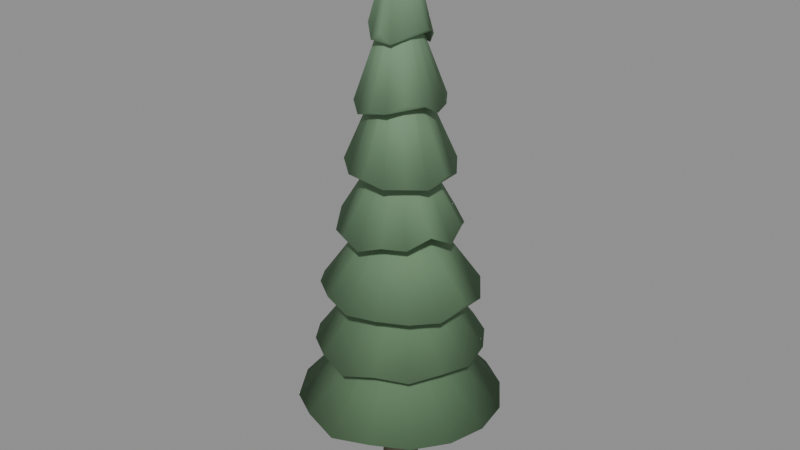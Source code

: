 # Source: cedar_a.blend  (saved by Blender 5.1.30; exported with 4.5.12 LTS)
import bpy
from mathutils import Matrix  # noqa: F401  (used for matrix-valued properties, if any)

bpy.ops.wm.read_factory_settings(use_empty=True)
scene = bpy.context.scene
scene.name = 'Scene'

# ---- materials (node trees are filled in below, after node groups)
mat_m_cedar_a = bpy.data.materials.new('M_cedar_a')

# ---- material node trees
mat_m_cedar_a.use_nodes = True; mat_m_cedar_a.node_tree.nodes.clear()
_N = mat_m_cedar_a.node_tree.nodes; _L = mat_m_cedar_a.node_tree.links
n0 = _N.new('ShaderNodeBsdfPrincipled'); n0.name = 'Principled BSDF'; n0.location = (-200, 100)
n0.inputs[2].default_value = 0.88
n0.inputs[13].default_value = 0.15
n1 = _N.new('ShaderNodeOutputMaterial'); n1.name = 'Material Output'; n1.location = (200, 100)
n2 = _N.new('ShaderNodeVertexColor'); n2.name = 'Color Attribute'; n2.location = (0, 0)
n2.layer_name = 'Col'
_L.new(n0.outputs[0], n1.inputs[0])
_L.new(n2.outputs[0], n0.inputs[0])
n1.is_active_output = True

# ---- meshes
me_cone = bpy.data.meshes.new('Cone')
me_cone.from_pydata([(0.0, 0.095, 0.0), (0.0, 0.0475, 0.768), (0.05584, 0.07686, 0.0), (0.02792, 0.03843, 0.768), (0.09035, 0.02936, 0.0), (0.04518, 0.01468, 0.768), (0.09035, -0.02936, 0.0), (0.04518, -0.01468, 0.768), (0.05584, -0.07686, 0.0), (0.02792, -0.03843, 0.768), (0.0, -0.095, 0.0), (0.0, -0.0475, 0.768), (-0.05584, -0.07686, 0.0), (-0.02792, -0.03843, 0.768), (-0.09035, -0.02936, 0.0), (-0.04518, -0.01468, 0.768), (-0.09035, 0.02936, 0.0), (-0.04518, 0.01468, 0.768), (-0.05584, 0.07686, 0.0), (-0.02792, 0.03843, 0.768), (0.0, 0.4875, 0.4691), (0.0, 0.05764, 0.9667), (0.1847, 0.4459, 0.4789), (0.02207, 0.05329, 0.9663), (0.3404, 0.3404, 0.4813), (0.04076, 0.04076, 0.9667), (0.4501, 0.1864, 0.4698), (0.05323, 0.02205, 0.9669), (0.485, 0.0, 0.474), (0.05767, 0.0, 0.9664), (0.4451, -0.1844, 0.4805), (0.05347, -0.02215, 0.9648), (0.3394, -0.3394, 0.4841), (0.04095, -0.04095, 0.9644), (0.1819, -0.4393, 0.4932), (0.0221, -0.05336, 0.9657), (0.0, -0.4872, 0.4697), (0.0, -0.05752, 0.9676), (-0.1824, -0.4404, 0.4906), (-0.02194, -0.05296, 0.9693), (-0.3438, -0.3438, 0.4716), (-0.04036, -0.04036, 0.9714), (-0.4411, -0.1827, 0.4891), (-0.0525, -0.02174, 0.9735), (-0.4925, 0.0, 0.4591), (-0.05681, 0.0, 0.9736), (-0.4433, 0.1836, 0.4845), (-0.0527, 0.02183, 0.9716), (-0.3418, 0.3418, 0.4773), (-0.04051, 0.04051, 0.9695), (-0.1835, 0.4429, 0.4852), (-0.022, 0.05312, 0.9679), (0.0, 0.401, 0.7731), (0.0, 0.04842, 1.275), (0.1516, 0.366, 0.7888), (0.01851, 0.04468, 1.276), (0.2799, 0.2799, 0.7899), (0.0343, 0.0343, 1.273), (0.3655, 0.1514, 0.7904), (0.04511, 0.01869, 1.268), (0.3991, 0.0, 0.7793), (0.04904, 0.0, 1.265), (0.3639, -0.1507, 0.7959), (0.04533, -0.01878, 1.264), (0.2821, -0.2821, 0.7796), (0.0347, -0.0347, 1.264), (0.1504, -0.3632, 0.7984), (0.0188, -0.0454, 1.263), (0.0, -0.4046, 0.7619), (0.0, -0.04925, 1.261), (-0.1512, -0.3649, 0.7925), (-0.0189, -0.04564, 1.259), (-0.2802, -0.2802, 0.7883), (-0.03504, -0.03504, 1.256), (-0.3719, -0.1541, 0.7683), (-0.04585, -0.01899, 1.255), (-0.405, 0.0, 0.7606), (-0.04949, 0.0, 1.257), (-0.3694, 0.153, 0.7771), (-0.04547, 0.01883, 1.262), (-0.2876, 0.2876, 0.7549), (-0.03458, 0.03458, 1.267), (-0.1529, 0.3691, 0.7779), (-0.0186, 0.04491, 1.272), (0.0, 0.375, 1.045), (0.0, 0.04465, 1.53), (0.1415, 0.3415, 1.067), (0.01711, 0.04131, 1.529), (0.2597, 0.2597, 1.077), (0.03164, 0.03164, 1.528), (0.3464, 0.1435, 1.045), (0.04141, 0.01715, 1.526), (0.3646, 0.0, 1.088), (0.04492, 0.0, 1.524), (0.3452, -0.143, 1.051), (0.04151, -0.0172, 1.523), (0.2621, -0.2621, 1.063), (0.03177, -0.03177, 1.524), (0.1411, -0.3405, 1.072), (0.01721, -0.04156, 1.522), (0.0, -0.3708, 1.063), (0.0, -0.04502, 1.521), (-0.1395, -0.3367, 1.089), (-0.01724, -0.04161, 1.521), (-0.2576, -0.2576, 1.09), (-0.03185, -0.03185, 1.521), (-0.3427, -0.1419, 1.062), (-0.04148, -0.01718, 1.524), (-0.3616, 0.0, 1.101), (-0.04468, 0.0, 1.53), (-0.3428, 0.142, 1.061), (-0.04113, 0.01704, 1.534), (-0.2602, 0.2602, 1.074), (-0.03146, 0.03146, 1.534), (-0.1416, 0.342, 1.065), (-0.01706, 0.04119, 1.532), (0.0, 0.2839, 1.373), (0.0, 0.03417, 1.828), (0.1075, 0.2596, 1.392), (0.01309, 0.0316, 1.826), (0.2021, 0.2021, 1.36), (0.02432, 0.02432, 1.819), (0.2586, 0.1071, 1.398), (0.03198, 0.01324, 1.81), (0.2862, 0.0, 1.358), (0.03474, 0.0, 1.805), (0.2559, -0.106, 1.418), (0.03212, -0.0133, 1.804), (0.2005, -0.2005, 1.375), (0.0246, -0.0246, 1.803), (0.1082, -0.2612, 1.381), (0.0133, -0.0321, 1.805), (0.0, -0.2889, 1.341), (0.0, -0.03466, 1.808), (-0.1089, -0.263, 1.368), (-0.01322, -0.03192, 1.813), (-0.2035, -0.2035, 1.348), (-0.02438, -0.02438, 1.816), (-0.2567, -0.1063, 1.412), (-0.03189, -0.01321, 1.814), (-0.2887, 0.0, 1.342), (-0.03459, 0.0, 1.811), (-0.2673, 0.1107, 1.338), (-0.03195, 0.01323, 1.812), (-0.1993, 0.1993, 1.386), (-0.02437, 0.02437, 1.816), (-0.1094, 0.2642, 1.36), (-0.01313, 0.03169, 1.823), (0.0, 0.2512, 1.64), (0.0, 0.02997, 2.159), (0.09516, 0.2297, 1.661), (0.01148, 0.02771, 2.157), (0.1744, 0.1744, 1.679), (0.02114, 0.02114, 2.163), (0.2317, 0.09597, 1.643), (0.02741, 0.01135, 2.176), (0.2475, 0.0, 1.671), (0.02946, 0.0, 2.187), (0.2329, -0.09647, 1.632), (0.02707, -0.01121, 2.196), (0.1766, -0.1766, 1.652), (0.02066, -0.02066, 2.2), (0.096, -0.2318, 1.642), (0.01118, -0.027, 2.2), (0.0, -0.2479, 1.668), (0.0, -0.02929, 2.196), (-0.0953, -0.2301, 1.658), (-0.01124, -0.02715, 2.191), (-0.1732, -0.1732, 1.694), (-0.02085, -0.02085, 2.186), (-0.2284, -0.09462, 1.674), (-0.02739, -0.01134, 2.177), (-0.2476, 0.0, 1.671), (-0.02985, 0.0, 2.166), (-0.2296, 0.0951, 1.663), (-0.02765, 0.01146, 2.161), (-0.1751, 0.1751, 1.67), (-0.02115, 0.02115, 2.162), (-0.09627, 0.2324, 1.636), (-0.01145, 0.02763, 2.162), (0.0, 0.2038, 1.897), (0.0, 0.02401, 2.438), (0.07632, 0.1842, 1.951), (0.009212, 0.02224, 2.433), (0.1397, 0.1397, 1.973), (0.01708, 0.01708, 2.427), (0.184, 0.07621, 1.954), (0.02234, 0.009252, 2.425), (0.2003, 0.0, 1.94), (0.02412, 0.0, 2.43), (0.1816, -0.07521, 1.986), (0.02216, -0.009181, 2.44), (0.1383, -0.1383, 1.998), (0.0169, -0.0169, 2.447), (0.07614, -0.1838, 1.956), (0.009145, -0.02208, 2.448), (0.0, -0.1989, 1.957), (0.0, -0.02393, 2.445), (-0.07726, -0.1865, 1.92), (-0.009161, -0.02212, 2.444), (-0.1406, -0.1406, 1.957), (-0.0169, -0.0169, 2.448), (-0.1851, -0.07666, 1.94), (-0.022, -0.009113, 2.455), (-0.1925, 0.0, 2.035), (-0.02379, 0.0, 2.456), (-0.1838, 0.07615, 1.956), (-0.02203, 0.009127, 2.452), (-0.1425, 0.1425, 1.925), (-0.01692, 0.01692, 2.445), (-0.07634, 0.1843, 1.95), (-0.009174, 0.02215, 2.441), (0.0, 0.138, 2.202), (0.0, 0.01637, 2.712), (0.05326, 0.1286, 2.179), (0.006272, 0.01514, 2.71), (0.09647, 0.09647, 2.234), (0.01161, 0.01161, 2.706), (0.1248, 0.05168, 2.262), (0.01519, 0.006294, 2.702), (0.1341, 0.0, 2.281), (0.01647, 0.0, 2.699), (0.1242, -0.05146, 2.274), (0.01523, -0.00631, 2.696), (0.09572, -0.09572, 2.256), (0.01168, -0.01168, 2.692), (0.05231, -0.1263, 2.229), (0.006333, -0.01529, 2.688), (0.0, -0.1346, 2.272), (0.0, -0.01657, 2.685), (-0.05229, -0.1262, 2.23), (-0.006332, -0.01529, 2.688), (-0.09452, -0.09452, 2.29), (-0.01167, -0.01167, 2.695), (-0.1247, -0.05165, 2.264), (-0.0152, -0.006296, 2.701), (-0.1358, 0.0, 2.247), (-0.01643, 0.0, 2.704), (-0.1249, 0.05172, 2.26), (-0.01517, 0.006285, 2.705), (-0.09703, 0.09703, 2.219), (-0.0116, 0.0116, 2.708), (-0.05281, 0.1275, 2.203), (-0.006268, 0.01513, 2.711)], [], [(0, 1, 3, 2), (2, 3, 5, 4), (4, 5, 7, 6), (6, 7, 9, 8), (8, 9, 11, 10), (10, 11, 13, 12), (12, 13, 15, 14), (14, 15, 17, 16), (3, 1, 19, 17, 15, 13, 11, 9, 7, 5), (16, 17, 19, 18), (18, 19, 1, 0), (0, 2, 4, 6, 8, 10, 12, 14, 16, 18), (20, 21, 23, 22), (22, 23, 25, 24), (24, 25, 27, 26), (26, 27, 29, 28), (28, 29, 31, 30), (30, 31, 33, 32), (32, 33, 35, 34), (34, 35, 37, 36), (36, 37, 39, 38), (38, 39, 41, 40), (40, 41, 43, 42), (42, 43, 45, 44), (44, 45, 47, 46), (46, 47, 49, 48), (23, 21, 51, 49, 47, 45, 43, 41, 39, 37, 35, 33, 31, 29, 27, 25), (48, 49, 51, 50), (50, 51, 21, 20), (20, 22, 24, 26, 28, 30, 32, 34, 36, 38, 40, 42, 44, 46, 48, 50), (52, 53, 55, 54), (54, 55, 57, 56), (56, 57, 59, 58), (58, 59, 61, 60), (60, 61, 63, 62), (62, 63, 65, 64), (64, 65, 67, 66), (66, 67, 69, 68), (68, 69, 71, 70), (70, 71, 73, 72), (72, 73, 75, 74), (74, 75, 77, 76), (76, 77, 79, 78), (78, 79, 81, 80), (55, 53, 83, 81, 79, 77, 75, 73, 71, 69, 67, 65, 63, 61, 59, 57), (80, 81, 83, 82), (82, 83, 53, 52), (52, 54, 56, 58, 60, 62, 64, 66, 68, 70, 72, 74, 76, 78, 80, 82), (84, 85, 87, 86), (86, 87, 89, 88), (88, 89, 91, 90), (90, 91, 93, 92), (92, 93, 95, 94), (94, 95, 97, 96), (96, 97, 99, 98), (98, 99, 101, 100), (100, 101, 103, 102), (102, 103, 105, 104), (104, 105, 107, 106), (106, 107, 109, 108), (108, 109, 111, 110), (110, 111, 113, 112), (87, 85, 115, 113, 111, 109, 107, 105, 103, 101, 99, 97, 95, 93, 91, 89), (112, 113, 115, 114), (114, 115, 85, 84), (84, 86, 88, 90, 92, 94, 96, 98, 100, 102, 104, 106, 108, 110, 112, 114), (116, 117, 119, 118), (118, 119, 121, 120), (120, 121, 123, 122), (122, 123, 125, 124), (124, 125, 127, 126), (126, 127, 129, 128), (128, 129, 131, 130), (130, 131, 133, 132), (132, 133, 135, 134), (134, 135, 137, 136), (136, 137, 139, 138), (138, 139, 141, 140), (140, 141, 143, 142), (142, 143, 145, 144), (119, 117, 147, 145, 143, 141, 139, 137, 135, 133, 131, 129, 127, 125, 123, 121), (144, 145, 147, 146), (146, 147, 117, 116), (116, 118, 120, 122, 124, 126, 128, 130, 132, 134, 136, 138, 140, 142, 144, 146), (148, 149, 151, 150), (150, 151, 153, 152), (152, 153, 155, 154), (154, 155, 157, 156), (156, 157, 159, 158), (158, 159, 161, 160), (160, 161, 163, 162), (162, 163, 165, 164), (164, 165, 167, 166), (166, 167, 169, 168), (168, 169, 171, 170), (170, 171, 173, 172), (172, 173, 175, 174), (174, 175, 177, 176), (151, 149, 179, 177, 175, 173, 171, 169, 167, 165, 163, 161, 159, 157, 155, 153), (176, 177, 179, 178), (178, 179, 149, 148), (148, 150, 152, 154, 156, 158, 160, 162, 164, 166, 168, 170, 172, 174, 176, 178), (180, 181, 183, 182), (182, 183, 185, 184), (184, 185, 187, 186), (186, 187, 189, 188), (188, 189, 191, 190), (190, 191, 193, 192), (192, 193, 195, 194), (194, 195, 197, 196), (196, 197, 199, 198), (198, 199, 201, 200), (200, 201, 203, 202), (202, 203, 205, 204), (204, 205, 207, 206), (206, 207, 209, 208), (183, 181, 211, 209, 207, 205, 203, 201, 199, 197, 195, 193, 191, 189, 187, 185), (208, 209, 211, 210), (210, 211, 181, 180), (180, 182, 184, 186, 188, 190, 192, 194, 196, 198, 200, 202, 204, 206, 208, 210), (212, 213, 215, 214), (214, 215, 217, 216), (216, 217, 219, 218), (218, 219, 221, 220), (220, 221, 223, 222), (222, 223, 225, 224), (224, 225, 227, 226), (226, 227, 229, 228), (228, 229, 231, 230), (230, 231, 233, 232), (232, 233, 235, 234), (234, 235, 237, 236), (236, 237, 239, 238), (238, 239, 241, 240), (215, 213, 243, 241, 239, 237, 235, 233, 231, 229, 227, 225, 223, 221, 219, 217), (240, 241, 243, 242), (242, 243, 213, 212), (212, 214, 216, 218, 220, 222, 224, 226, 228, 230, 232, 234, 236, 238, 240, 242)])
me_cone.polygons.foreach_set('use_smooth', [True] * 138)
_uv = me_cone.uv_layers.new(name='UVMap')
_uv.uv.foreach_set('vector', [1.0, 0.5, 1.0, 1.0, 0.9, 1.0, 0.9, 0.5, 0.9, 0.5, 0.9, 1.0, 0.8, 1.0, 0.8, 0.5, 0.8, 0.5, 0.8, 1.0, 0.7, 1.0, 0.7, 0.5, 0.7, 0.5, 0.7, 1.0, 0.6, 1.0, 0.6, 0.5, 0.6, 0.5, 0.6, 1.0, 0.5, 1.0, 0.5, 0.5, 0.5, 0.5, 0.5, 1.0, 0.4, 1.0, 0.4, 0.5, 0.4, 0.5, 0.4, 1.0, 0.3, 1.0, 0.3, 0.5, 0.3, 0.5, 0.3, 1.0, 0.2, 1.0, 0.2, 0.5, 0.3911, 0.4442, 0.25, 0.49, 0.1089, 0.4442, 0.02175, 0.3242, 0.02175, 0.1758, 0.1089, 0.05584, 0.25, 0.01, 0.3911, 0.05584, 0.4783, 0.1758, 0.4783, 0.3242, 0.2, 0.5, 0.2, 1.0, 0.1, 1.0, 0.1, 0.5, 0.1, 0.5, 0.1, 1.0, -7.451e-08, 1.0, -7.451e-08, 0.5, 0.75, 0.49, 0.8911, 0.4442, 0.9783, 0.3242, 0.9783, 0.1758, 0.8911, 0.05584, 0.75, 0.01, 0.6089, 0.05584, 0.5217, 0.1758, 0.5217, 0.3242, 0.6089, 0.4442, 1.0, 0.5, 1.0, 1.0, 0.9375, 1.0, 0.9375, 0.5, 0.9375, 0.5, 0.9375, 1.0, 0.875, 1.0, 0.875, 0.5, 0.875, 0.5, 0.875, 1.0, 0.8125, 1.0, 0.8125, 0.5, 0.8125, 0.5, 0.8125, 1.0, 0.75, 1.0, 0.75, 0.5, 0.75, 0.5, 0.75, 1.0, 0.6875, 1.0, 0.6875, 0.5, 0.6875, 0.5, 0.6875, 1.0, 0.625, 1.0, 0.625, 0.5, 0.625, 0.5, 0.625, 1.0, 0.5625, 1.0, 0.5625, 0.5, 0.5625, 0.5, 0.5625, 1.0, 0.5, 1.0, 0.5, 0.5, 0.5, 0.5, 0.5, 1.0, 0.4375, 1.0, 0.4375, 0.5, 0.4375, 0.5, 0.4375, 1.0, 0.375, 1.0, 0.375, 0.5, 0.375, 0.5, 0.375, 1.0, 0.3125, 1.0, 0.3125, 0.5, 0.3125, 0.5, 0.3125, 1.0, 0.25, 1.0, 0.25, 0.5, 0.25, 0.5, 0.25, 1.0, 0.1875, 1.0, 0.1875, 0.5, 0.1875, 0.5, 0.1875, 1.0, 0.125, 1.0, 0.125, 0.5, 0.3418, 0.4717, 0.25, 0.49, 0.1582, 0.4717, 0.08029, 0.4197, 0.02827, 0.3418, 0.01, 0.25, 0.02827, 0.1582, 0.08029, 0.08029, 0.1582, 0.02827, 0.25, 0.01, 0.3418, 0.02827, 0.4197, 0.08029, 0.4717, 0.1582, 0.49, 0.25, 0.4717, 0.3418, 0.4197, 0.4197, 0.125, 0.5, 0.125, 1.0, 0.0625, 1.0, 0.0625, 0.5, 0.0625, 0.5, 0.0625, 1.0, 0.0, 1.0, 0.0, 0.5, 0.75, 0.49, 0.8418, 0.4717, 0.9197, 0.4197, 0.9717, 0.3418, 0.99, 0.25, 0.9717, 0.1582, 0.9197, 0.08029, 0.8418, 0.02827, 0.75, 0.01, 0.6582, 0.02827, 0.5803, 0.08029, 0.5283, 0.1582, 0.51, 0.25, 0.5283, 0.3418, 0.5803, 0.4197, 0.6582, 0.4717, 1.0, 0.5, 1.0, 1.0, 0.9375, 1.0, 0.9375, 0.5, 0.9375, 0.5, 0.9375, 1.0, 0.875, 1.0, 0.875, 0.5, 0.875, 0.5, 0.875, 1.0, 0.8125, 1.0, 0.8125, 0.5, 0.8125, 0.5, 0.8125, 1.0, 0.75, 1.0, 0.75, 0.5, 0.75, 0.5, 0.75, 1.0, 0.6875, 1.0, 0.6875, 0.5, 0.6875, 0.5, 0.6875, 1.0, 0.625, 1.0, 0.625, 0.5, 0.625, 0.5, 0.625, 1.0, 0.5625, 1.0, 0.5625, 0.5, 0.5625, 0.5, 0.5625, 1.0, 0.5, 1.0, 0.5, 0.5, 0.5, 0.5, 0.5, 1.0, 0.4375, 1.0, 0.4375, 0.5, 0.4375, 0.5, 0.4375, 1.0, 0.375, 1.0, 0.375, 0.5, 0.375, 0.5, 0.375, 1.0, 0.3125, 1.0, 0.3125, 0.5, 0.3125, 0.5, 0.3125, 1.0, 0.25, 1.0, 0.25, 0.5, 0.25, 0.5, 0.25, 1.0, 0.1875, 1.0, 0.1875, 0.5, 0.1875, 0.5, 0.1875, 1.0, 0.125, 1.0, 0.125, 0.5, 0.3418, 0.4717, 0.25, 0.49, 0.1582, 0.4717, 0.08029, 0.4197, 0.02827, 0.3418, 0.01, 0.25, 0.02827, 0.1582, 0.08029, 0.08029, 0.1582, 0.02827, 0.25, 0.01, 0.3418, 0.02827, 0.4197, 0.08029, 0.4717, 0.1582, 0.49, 0.25, 0.4717, 0.3418, 0.4197, 0.4197, 0.125, 0.5, 0.125, 1.0, 0.0625, 1.0, 0.0625, 0.5, 0.0625, 0.5, 0.0625, 1.0, 0.0, 1.0, 0.0, 0.5, 0.75, 0.49, 0.8418, 0.4717, 0.9197, 0.4197, 0.9717, 0.3418, 0.99, 0.25, 0.9717, 0.1582, 0.9197, 0.08029, 0.8418, 0.02827, 0.75, 0.01, 0.6582, 0.02827, 0.5803, 0.08029, 0.5283, 0.1582, 0.51, 0.25, 0.5283, 0.3418, 0.5803, 0.4197, 0.6582, 0.4717, 1.0, 0.5, 1.0, 1.0, 0.9375, 1.0, 0.9375, 0.5, 0.9375, 0.5, 0.9375, 1.0, 0.875, 1.0, 0.875, 0.5, 0.875, 0.5, 0.875, 1.0, 0.8125, 1.0, 0.8125, 0.5, 0.8125, 0.5, 0.8125, 1.0, 0.75, 1.0, 0.75, 0.5, 0.75, 0.5, 0.75, 1.0, 0.6875, 1.0, 0.6875, 0.5, 0.6875, 0.5, 0.6875, 1.0, 0.625, 1.0, 0.625, 0.5, 0.625, 0.5, 0.625, 1.0, 0.5625, 1.0, 0.5625, 0.5, 0.5625, 0.5, 0.5625, 1.0, 0.5, 1.0, 0.5, 0.5, 0.5, 0.5, 0.5, 1.0, 0.4375, 1.0, 0.4375, 0.5, 0.4375, 0.5, 0.4375, 1.0, 0.375, 1.0, 0.375, 0.5, 0.375, 0.5, 0.375, 1.0, 0.3125, 1.0, 0.3125, 0.5, 0.3125, 0.5, 0.3125, 1.0, 0.25, 1.0, 0.25, 0.5, 0.25, 0.5, 0.25, 1.0, 0.1875, 1.0, 0.1875, 0.5, 0.1875, 0.5, 0.1875, 1.0, 0.125, 1.0, 0.125, 0.5, 0.3418, 0.4717, 0.25, 0.49, 0.1582, 0.4717, 0.08029, 0.4197, 0.02827, 0.3418, 0.01, 0.25, 0.02827, 0.1582, 0.08029, 0.08029, 0.1582, 0.02827, 0.25, 0.01, 0.3418, 0.02827, 0.4197, 0.08029, 0.4717, 0.1582, 0.49, 0.25, 0.4717, 0.3418, 0.4197, 0.4197, 0.125, 0.5, 0.125, 1.0, 0.0625, 1.0, 0.0625, 0.5, 0.0625, 0.5, 0.0625, 1.0, 0.0, 1.0, 0.0, 0.5, 0.75, 0.49, 0.8418, 0.4717, 0.9197, 0.4197, 0.9717, 0.3418, 0.99, 0.25, 0.9717, 0.1582, 0.9197, 0.08029, 0.8418, 0.02827, 0.75, 0.01, 0.6582, 0.02827, 0.5803, 0.08029, 0.5283, 0.1582, 0.51, 0.25, 0.5283, 0.3418, 0.5803, 0.4197, 0.6582, 0.4717, 1.0, 0.5, 1.0, 1.0, 0.9375, 1.0, 0.9375, 0.5, 0.9375, 0.5, 0.9375, 1.0, 0.875, 1.0, 0.875, 0.5, 0.875, 0.5, 0.875, 1.0, 0.8125, 1.0, 0.8125, 0.5, 0.8125, 0.5, 0.8125, 1.0, 0.75, 1.0, 0.75, 0.5, 0.75, 0.5, 0.75, 1.0, 0.6875, 1.0, 0.6875, 0.5, 0.6875, 0.5, 0.6875, 1.0, 0.625, 1.0, 0.625, 0.5, 0.625, 0.5, 0.625, 1.0, 0.5625, 1.0, 0.5625, 0.5, 0.5625, 0.5, 0.5625, 1.0, 0.5, 1.0, 0.5, 0.5, 0.5, 0.5, 0.5, 1.0, 0.4375, 1.0, 0.4375, 0.5, 0.4375, 0.5, 0.4375, 1.0, 0.375, 1.0, 0.375, 0.5, 0.375, 0.5, 0.375, 1.0, 0.3125, 1.0, 0.3125, 0.5, 0.3125, 0.5, 0.3125, 1.0, 0.25, 1.0, 0.25, 0.5, 0.25, 0.5, 0.25, 1.0, 0.1875, 1.0, 0.1875, 0.5, 0.1875, 0.5, 0.1875, 1.0, 0.125, 1.0, 0.125, 0.5, 0.3418, 0.4717, 0.25, 0.49, 0.1582, 0.4717, 0.08029, 0.4197, 0.02827, 0.3418, 0.01, 0.25, 0.02827, 0.1582, 0.08029, 0.08029, 0.1582, 0.02827, 0.25, 0.01, 0.3418, 0.02827, 0.4197, 0.08029, 0.4717, 0.1582, 0.49, 0.25, 0.4717, 0.3418, 0.4197, 0.4197, 0.125, 0.5, 0.125, 1.0, 0.0625, 1.0, 0.0625, 0.5, 0.0625, 0.5, 0.0625, 1.0, 0.0, 1.0, 0.0, 0.5, 0.75, 0.49, 0.8418, 0.4717, 0.9197, 0.4197, 0.9717, 0.3418, 0.99, 0.25, 0.9717, 0.1582, 0.9197, 0.08029, 0.8418, 0.02827, 0.75, 0.01, 0.6582, 0.02827, 0.5803, 0.08029, 0.5283, 0.1582, 0.51, 0.25, 0.5283, 0.3418, 0.5803, 0.4197, 0.6582, 0.4717, 1.0, 0.5, 1.0, 1.0, 0.9375, 1.0, 0.9375, 0.5, 0.9375, 0.5, 0.9375, 1.0, 0.875, 1.0, 0.875, 0.5, 0.875, 0.5, 0.875, 1.0, 0.8125, 1.0, 0.8125, 0.5, 0.8125, 0.5, 0.8125, 1.0, 0.75, 1.0, 0.75, 0.5, 0.75, 0.5, 0.75, 1.0, 0.6875, 1.0, 0.6875, 0.5, 0.6875, 0.5, 0.6875, 1.0, 0.625, 1.0, 0.625, 0.5, 0.625, 0.5, 0.625, 1.0, 0.5625, 1.0, 0.5625, 0.5, 0.5625, 0.5, 0.5625, 1.0, 0.5, 1.0, 0.5, 0.5, 0.5, 0.5, 0.5, 1.0, 0.4375, 1.0, 0.4375, 0.5, 0.4375, 0.5, 0.4375, 1.0, 0.375, 1.0, 0.375, 0.5, 0.375, 0.5, 0.375, 1.0, 0.3125, 1.0, 0.3125, 0.5, 0.3125, 0.5, 0.3125, 1.0, 0.25, 1.0, 0.25, 0.5, 0.25, 0.5, 0.25, 1.0, 0.1875, 1.0, 0.1875, 0.5, 0.1875, 0.5, 0.1875, 1.0, 0.125, 1.0, 0.125, 0.5, 0.3418, 0.4717, 0.25, 0.49, 0.1582, 0.4717, 0.08029, 0.4197, 0.02827, 0.3418, 0.01, 0.25, 0.02827, 0.1582, 0.08029, 0.08029, 0.1582, 0.02827, 0.25, 0.01, 0.3418, 0.02827, 0.4197, 0.08029, 0.4717, 0.1582, 0.49, 0.25, 0.4717, 0.3418, 0.4197, 0.4197, 0.125, 0.5, 0.125, 1.0, 0.0625, 1.0, 0.0625, 0.5, 0.0625, 0.5, 0.0625, 1.0, 0.0, 1.0, 0.0, 0.5, 0.75, 0.49, 0.8418, 0.4717, 0.9197, 0.4197, 0.9717, 0.3418, 0.99, 0.25, 0.9717, 0.1582, 0.9197, 0.08029, 0.8418, 0.02827, 0.75, 0.01, 0.6582, 0.02827, 0.5803, 0.08029, 0.5283, 0.1582, 0.51, 0.25, 0.5283, 0.3418, 0.5803, 0.4197, 0.6582, 0.4717, 1.0, 0.5, 1.0, 1.0, 0.9375, 1.0, 0.9375, 0.5, 0.9375, 0.5, 0.9375, 1.0, 0.875, 1.0, 0.875, 0.5, 0.875, 0.5, 0.875, 1.0, 0.8125, 1.0, 0.8125, 0.5, 0.8125, 0.5, 0.8125, 1.0, 0.75, 1.0, 0.75, 0.5, 0.75, 0.5, 0.75, 1.0, 0.6875, 1.0, 0.6875, 0.5, 0.6875, 0.5, 0.6875, 1.0, 0.625, 1.0, 0.625, 0.5, 0.625, 0.5, 0.625, 1.0, 0.5625, 1.0, 0.5625, 0.5, 0.5625, 0.5, 0.5625, 1.0, 0.5, 1.0, 0.5, 0.5, 0.5, 0.5, 0.5, 1.0, 0.4375, 1.0, 0.4375, 0.5, 0.4375, 0.5, 0.4375, 1.0, 0.375, 1.0, 0.375, 0.5, 0.375, 0.5, 0.375, 1.0, 0.3125, 1.0, 0.3125, 0.5, 0.3125, 0.5, 0.3125, 1.0, 0.25, 1.0, 0.25, 0.5, 0.25, 0.5, 0.25, 1.0, 0.1875, 1.0, 0.1875, 0.5, 0.1875, 0.5, 0.1875, 1.0, 0.125, 1.0, 0.125, 0.5, 0.3418, 0.4717, 0.25, 0.49, 0.1582, 0.4717, 0.08029, 0.4197, 0.02827, 0.3418, 0.01, 0.25, 0.02827, 0.1582, 0.08029, 0.08029, 0.1582, 0.02827, 0.25, 0.01, 0.3418, 0.02827, 0.4197, 0.08029, 0.4717, 0.1582, 0.49, 0.25, 0.4717, 0.3418, 0.4197, 0.4197, 0.125, 0.5, 0.125, 1.0, 0.0625, 1.0, 0.0625, 0.5, 0.0625, 0.5, 0.0625, 1.0, 0.0, 1.0, 0.0, 0.5, 0.75, 0.49, 0.8418, 0.4717, 0.9197, 0.4197, 0.9717, 0.3418, 0.99, 0.25, 0.9717, 0.1582, 0.9197, 0.08029, 0.8418, 0.02827, 0.75, 0.01, 0.6582, 0.02827, 0.5803, 0.08029, 0.5283, 0.1582, 0.51, 0.25, 0.5283, 0.3418, 0.5803, 0.4197, 0.6582, 0.4717, 1.0, 0.5, 1.0, 1.0, 0.9375, 1.0, 0.9375, 0.5, 0.9375, 0.5, 0.9375, 1.0, 0.875, 1.0, 0.875, 0.5, 0.875, 0.5, 0.875, 1.0, 0.8125, 1.0, 0.8125, 0.5, 0.8125, 0.5, 0.8125, 1.0, 0.75, 1.0, 0.75, 0.5, 0.75, 0.5, 0.75, 1.0, 0.6875, 1.0, 0.6875, 0.5, 0.6875, 0.5, 0.6875, 1.0, 0.625, 1.0, 0.625, 0.5, 0.625, 0.5, 0.625, 1.0, 0.5625, 1.0, 0.5625, 0.5, 0.5625, 0.5, 0.5625, 1.0, 0.5, 1.0, 0.5, 0.5, 0.5, 0.5, 0.5, 1.0, 0.4375, 1.0, 0.4375, 0.5, 0.4375, 0.5, 0.4375, 1.0, 0.375, 1.0, 0.375, 0.5, 0.375, 0.5, 0.375, 1.0, 0.3125, 1.0, 0.3125, 0.5, 0.3125, 0.5, 0.3125, 1.0, 0.25, 1.0, 0.25, 0.5, 0.25, 0.5, 0.25, 1.0, 0.1875, 1.0, 0.1875, 0.5, 0.1875, 0.5, 0.1875, 1.0, 0.125, 1.0, 0.125, 0.5, 0.3418, 0.4717, 0.25, 0.49, 0.1582, 0.4717, 0.08029, 0.4197, 0.02827, 0.3418, 0.01, 0.25, 0.02827, 0.1582, 0.08029, 0.08029, 0.1582, 0.02827, 0.25, 0.01, 0.3418, 0.02827, 0.4197, 0.08029, 0.4717, 0.1582, 0.49, 0.25, 0.4717, 0.3418, 0.4197, 0.4197, 0.125, 0.5, 0.125, 1.0, 0.0625, 1.0, 0.0625, 0.5, 0.0625, 0.5, 0.0625, 1.0, 0.0, 1.0, 0.0, 0.5, 0.75, 0.49, 0.8418, 0.4717, 0.9197, 0.4197, 0.9717, 0.3418, 0.99, 0.25, 0.9717, 0.1582, 0.9197, 0.08029, 0.8418, 0.02827, 0.75, 0.01, 0.6582, 0.02827, 0.5803, 0.08029, 0.5283, 0.1582, 0.51, 0.25, 0.5283, 0.3418, 0.5803, 0.4197, 0.6582, 0.4717])
_ca = me_cone.color_attributes.new('Col', 'FLOAT_COLOR', 'POINT')
_ca.data.foreach_set('color', [0.1654, 0.1241, 0.08823, 1.0, 0.1255, 0.2203, 0.1228, 1.0, 0.1702, 0.1277, 0.09078, 1.0, 0.1256, 0.2202, 0.1227, 1.0, 0.1732, 0.1299, 0.09238, 1.0, 0.1249, 0.2187, 0.1219, 1.0, 0.1715, 0.1286, 0.09148, 1.0, 0.1238, 0.2167, 0.1208, 1.0, 0.1659, 0.1244, 0.08849, 1.0, 0.1228, 0.215, 0.1198, 1.0, 0.161, 0.1207, 0.08585, 1.0, 0.1222, 0.2142, 0.1194, 1.0, 0.1573, 0.118, 0.08391, 1.0, 0.1222, 0.2145, 0.1196, 1.0, 0.1557, 0.1168, 0.08304, 1.0, 0.1227, 0.2158, 0.1203, 1.0, 0.1584, 0.1188, 0.08446, 1.0, 0.1237, 0.2176, 0.1213, 1.0, 0.1617, 0.1213, 0.08627, 1.0, 0.1247, 0.2193, 0.1223, 1.0, 0.1072, 0.1927, 0.1057, 1.0, 0.1386, 0.2413, 0.1359, 1.0, 0.1047, 0.1888, 0.1036, 1.0, 0.1388, 0.2413, 0.1359, 1.0, 0.1077, 0.1937, 0.1063, 1.0, 0.1387, 0.2408, 0.1357, 1.0, 0.1107, 0.1989, 0.1091, 1.0, 0.1384, 0.2399, 0.1352, 1.0, 0.1099, 0.197, 0.1081, 1.0, 0.1377, 0.2387, 0.1345, 1.0, 0.1102, 0.1961, 0.1076, 1.0, 0.1369, 0.2373, 0.1337, 1.0, 0.1144, 0.2013, 0.1105, 1.0, 0.1361, 0.2361, 0.133, 1.0, 0.1202, 0.209, 0.1148, 1.0, 0.1356, 0.2354, 0.1326, 1.0, 0.1184, 0.205, 0.1125, 1.0, 0.1353, 0.2352, 0.1325, 1.0, 0.1123, 0.195, 0.1071, 1.0, 0.1352, 0.2355, 0.1327, 1.0, 0.1104, 0.1934, 0.1061, 1.0, 0.1354, 0.2362, 0.1331, 1.0, 0.1128, 0.1987, 0.1091, 1.0, 0.1359, 0.2373, 0.1337, 1.0, 0.1157, 0.2044, 0.1121, 1.0, 0.1364, 0.2384, 0.1343, 1.0, 0.1184, 0.2103, 0.1155, 1.0, 0.137, 0.2394, 0.1349, 1.0, 0.1169, 0.2087, 0.1145, 1.0, 0.1376, 0.2403, 0.1354, 1.0, 0.1126, 0.2019, 0.1108, 1.0, 0.1382, 0.241, 0.1357, 1.0, 0.1215, 0.2149, 0.1198, 1.0, 0.1535, 0.2654, 0.152, 1.0, 0.1254, 0.22, 0.1227, 1.0, 0.1534, 0.2648, 0.1516, 1.0, 0.1307, 0.2275, 0.1269, 1.0, 0.153, 0.2638, 0.151, 1.0, 0.1343, 0.2325, 0.1297, 1.0, 0.1524, 0.2626, 0.1503, 1.0, 0.1296, 0.2241, 0.125, 1.0, 0.1518, 0.2616, 0.1497, 1.0, 0.1257, 0.2166, 0.1209, 1.0, 0.1514, 0.2609, 0.1493, 1.0, 0.1236, 0.2126, 0.1186, 1.0, 0.151, 0.2604, 0.149, 1.0, 0.1255, 0.2155, 0.1203, 1.0, 0.1506, 0.2601, 0.1488, 1.0, 0.1232, 0.2122, 0.1182, 1.0, 0.1503, 0.2599, 0.1487, 1.0, 0.1235, 0.2145, 0.1197, 1.0, 0.1502, 0.2602, 0.1488, 1.0, 0.1239, 0.2178, 0.1215, 1.0, 0.1504, 0.2608, 0.1492, 1.0, 0.1219, 0.2158, 0.1203, 1.0, 0.1508, 0.2617, 0.1497, 1.0, 0.1195, 0.2119, 0.1181, 1.0, 0.1514, 0.263, 0.1504, 1.0, 0.1198, 0.2123, 0.1184, 1.0, 0.1522, 0.2643, 0.1512, 1.0, 0.1199, 0.2127, 0.1185, 1.0, 0.1529, 0.2652, 0.1518, 1.0, 0.1207, 0.2141, 0.1194, 1.0, 0.1534, 0.2656, 0.152, 1.0, 0.1357, 0.2365, 0.1338, 1.0, 0.1694, 0.2891, 0.1677, 1.0, 0.136, 0.2345, 0.1328, 1.0, 0.1691, 0.2883, 0.1673, 1.0, 0.1389, 0.2378, 0.1347, 1.0, 0.1688, 0.2875, 0.1668, 1.0, 0.1439, 0.2457, 0.139, 1.0, 0.1682, 0.2865, 0.1662, 1.0, 0.1479, 0.2523, 0.1431, 1.0, 0.1676, 0.2855, 0.1656, 1.0, 0.1446, 0.2466, 0.1395, 1.0, 0.1671, 0.2848, 0.1651, 1.0, 0.141, 0.2407, 0.1363, 1.0, 0.1667, 0.2842, 0.1648, 1.0, 0.137, 0.2348, 0.133, 1.0, 0.1663, 0.2838, 0.1646, 1.0, 0.1354, 0.2335, 0.1322, 1.0, 0.166, 0.2837, 0.1645, 1.0, 0.1374, 0.2393, 0.1357, 1.0, 0.1659, 0.284, 0.1647, 1.0, 0.137, 0.2409, 0.1366, 1.0, 0.1661, 0.2846, 0.1651, 1.0, 0.1329, 0.2348, 0.1332, 1.0, 0.1668, 0.2859, 0.1658, 1.0, 0.1337, 0.2357, 0.1342, 1.0, 0.1678, 0.2874, 0.1667, 1.0, 0.1339, 0.2363, 0.1338, 1.0, 0.1686, 0.2887, 0.1675, 1.0, 0.1382, 0.2429, 0.1376, 1.0, 0.1692, 0.2894, 0.168, 1.0, 0.1377, 0.2414, 0.1367, 1.0, 0.1694, 0.2895, 0.168, 1.0, 0.1567, 0.2679, 0.1542, 1.0, 0.1818, 0.3042, 0.1792, 1.0, 0.1548, 0.263, 0.1515, 1.0, 0.1817, 0.3038, 0.1789, 1.0, 0.1523, 0.2588, 0.1488, 1.0, 0.1813, 0.3031, 0.1785, 1.0, 0.1575, 0.2677, 0.1543, 1.0, 0.1809, 0.3026, 0.1781, 1.0, 0.1574, 0.268, 0.1541, 1.0, 0.1806, 0.3024, 0.1779, 1.0, 0.1583, 0.2692, 0.1553, 1.0, 0.1806, 0.3025, 0.178, 1.0, 0.1527, 0.2604, 0.1499, 1.0, 0.1807, 0.3029, 0.1782, 1.0, 0.149, 0.2552, 0.1469, 1.0, 0.1809, 0.3035, 0.1785, 1.0, 0.1449, 0.2499, 0.1435, 1.0, 0.1811, 0.304, 0.1789, 1.0, 0.1455, 0.2525, 0.1453, 1.0, 0.1813, 0.3045, 0.1793, 1.0, 0.1448, 0.252, 0.1452, 1.0, 0.1814, 0.3048, 0.1794, 1.0, 0.1487, 0.2579, 0.1495, 1.0, 0.1813, 0.3047, 0.1793, 1.0, 0.1486, 0.2586, 0.1495, 1.0, 0.1811, 0.3045, 0.1792, 1.0, 0.1537, 0.2676, 0.1541, 1.0, 0.1812, 0.3044, 0.1792, 1.0, 0.1605, 0.2779, 0.16, 1.0, 0.1814, 0.3044, 0.1792, 1.0, 0.1584, 0.2731, 0.1571, 1.0, 0.1817, 0.3044, 0.1793, 1.0, 0.1742, 0.2917, 0.1702, 1.0, 0.1856, 0.3049, 0.1826, 1.0, 0.1718, 0.2863, 0.1672, 1.0, 0.1856, 0.3048, 0.1826, 1.0, 0.1701, 0.2837, 0.1659, 1.0, 0.186, 0.3053, 0.1829, 1.0, 0.168, 0.282, 0.1645, 1.0, 0.1867, 0.3064, 0.1837, 1.0, 0.1681, 0.2823, 0.165, 1.0, 0.1876, 0.3078, 0.1846, 1.0, 0.1657, 0.2795, 0.163, 1.0, 0.1884, 0.3093, 0.1856, 1.0, 0.1657, 0.2799, 0.1634, 1.0, 0.1891, 0.3106, 0.1864, 1.0, 0.1658, 0.2813, 0.1642, 1.0, 0.1894, 0.3115, 0.1869, 1.0, 0.1687, 0.2877, 0.1681, 1.0, 0.1895, 0.3118, 0.1871, 1.0, 0.1671, 0.2862, 0.1674, 1.0, 0.1892, 0.3117, 0.187, 1.0, 0.168, 0.2872, 0.1686, 1.0, 0.1887, 0.311, 0.1865, 1.0, 0.1648, 0.282, 0.1653, 1.0, 0.188, 0.3099, 0.1858, 1.0, 0.1665, 0.2849, 0.1667, 1.0, 0.1871, 0.3084, 0.1848, 1.0, 0.1713, 0.2924, 0.1708, 1.0, 0.1864, 0.3071, 0.184, 1.0, 0.1767, 0.2995, 0.175, 1.0, 0.186, 0.3061, 0.1834, 1.0, 0.1765, 0.2978, 0.1737, 1.0, 0.1857, 0.3054, 0.183, 1.0, 0.1828, 0.301, 0.1779, 1.0, 0.1945, 0.3191, 0.1928, 1.0, 0.1805, 0.2955, 0.1751, 1.0, 0.1946, 0.3192, 0.1928, 1.0, 0.178, 0.2915, 0.173, 1.0, 0.1947, 0.3192, 0.1928, 1.0, 0.1768, 0.2908, 0.1724, 1.0, 0.195, 0.3196, 0.193, 1.0, 0.1772, 0.2925, 0.1733, 1.0, 0.1953, 0.3203, 0.1935, 1.0, 0.1803, 0.2977, 0.1768, 1.0, 0.1958, 0.3212, 0.194, 1.0, 0.1836, 0.3043, 0.1808, 1.0, 0.1961, 0.3219, 0.1945, 1.0, 0.1851, 0.3091, 0.1832, 1.0, 0.1961, 0.3221, 0.1946, 1.0, 0.1879, 0.3154, 0.187, 1.0, 0.1959, 0.322, 0.1945, 1.0, 0.1862, 0.3144, 0.1861, 1.0, 0.1957, 0.3217, 0.1943, 1.0, 0.1857, 0.3132, 0.1857, 1.0, 0.1955, 0.3215, 0.1942, 1.0, 0.1809, 0.3051, 0.1807, 1.0, 0.1954, 0.3213, 0.1941, 1.0, 0.1813, 0.3034, 0.1806, 1.0, 0.1951, 0.3208, 0.1938, 1.0, 0.1791, 0.2997, 0.1777, 1.0, 0.1948, 0.3201, 0.1933, 1.0, 0.1816, 0.3024, 0.179, 1.0, 0.1945, 0.3195, 0.193, 1.0, 0.1834, 0.3028, 0.1795, 1.0, 0.1945, 0.3192, 0.1928, 1.0, 0.1846, 0.3008, 0.1806, 1.0, 0.2055, 0.3381, 0.2042, 1.0, 0.1839, 0.2992, 0.1794, 1.0, 0.2054, 0.3379, 0.2041, 1.0, 0.1863, 0.3028, 0.182, 1.0, 0.2052, 0.3377, 0.204, 1.0, 0.1883, 0.3063, 0.1844, 1.0, 0.2051, 0.3375, 0.2038, 1.0, 0.1908, 0.3108, 0.1873, 1.0, 0.205, 0.3373, 0.2038, 1.0, 0.1925, 0.3145, 0.1895, 1.0, 0.2049, 0.3372, 0.2037, 1.0, 0.1939, 0.3181, 0.1915, 1.0, 0.2049, 0.3372, 0.2036, 1.0, 0.1949, 0.3213, 0.1931, 1.0, 0.2048, 0.337, 0.2036, 1.0, 0.1975, 0.3264, 0.1966, 1.0, 0.2048, 0.337, 0.2036, 1.0, 0.1961, 0.3253, 0.1955, 1.0, 0.2048, 0.3372, 0.2037, 1.0, 0.1959, 0.3247, 0.1958, 1.0, 0.205, 0.3375, 0.2039, 1.0, 0.1923, 0.3188, 0.1919, 1.0, 0.2052, 0.3378, 0.2041, 1.0, 0.1885, 0.3122, 0.1878, 1.0, 0.2053, 0.338, 0.2041, 1.0, 0.1866, 0.3079, 0.1853, 1.0, 0.2053, 0.338, 0.2041, 1.0, 0.1841, 0.3026, 0.1818, 1.0, 0.2054, 0.3381, 0.2042, 1.0, 0.1839, 0.301, 0.1807, 1.0, 0.2055, 0.3382, 0.2042, 1.0])
me_cone.materials.append(mat_m_cedar_a)
me_cone.update()

# ---- objects
ob_cedar_a = bpy.data.objects.new('cedar_a', me_cone)

# ---- transforms, parenting, visibility, modifiers, constraints
ob_cedar_a.location = (0.0, 0.0, 0.384)

# ---- collection membership
scene.collection.objects.link(ob_cedar_a)

# ---- scene / render settings (as saved in the file)
scene.frame_start = 1; scene.frame_end = 250; scene.frame_set(1)
scene.render.engine = 'BLENDER_EEVEE_NEXT'
scene.render.bake_bias = 0.0
scene.render.bake_samples = 0
scene.cycles.sampling_pattern = 'TABULATED_SOBOL'
scene.eevee.use_volume_custom_range = False
bpy.context.view_layer.update()

# ---- added for rendering (the .blend has no active camera and no usable light): camera, sun + grey world if the file has none
cam_auto = bpy.data.cameras.new('AutoCamera')
cam_auto.lens = 50.0
cam_auto.sensor_width = 36.0
cam_auto.clip_end = 1000.0
ob_auto_camera = bpy.data.objects.new('AutoCamera', cam_auto)
scene.collection.objects.link(ob_auto_camera)
ob_auto_camera.location = (2.81189, -3.37861, 3.99254)
ob_auto_camera.rotation_euler = (1.09748, -7.21219e-08, 0.694738)
scene.camera = ob_auto_camera
light_auto_sun = bpy.data.lights.new('AutoSun', 'SUN')
light_auto_sun.energy = 3.0
light_auto_sun.angle = 0.0523599
ob_auto_sun = bpy.data.objects.new('AutoSun', light_auto_sun)
scene.collection.objects.link(ob_auto_sun)
ob_auto_sun.rotation_euler = (0.872665, 0.174533, 0.523599)
if scene.world is None:
    world_auto = bpy.data.worlds.new('AutoWorld')
    world_auto.color = (0.3, 0.3, 0.3)
    scene.world = world_auto
bpy.context.view_layer.update()

